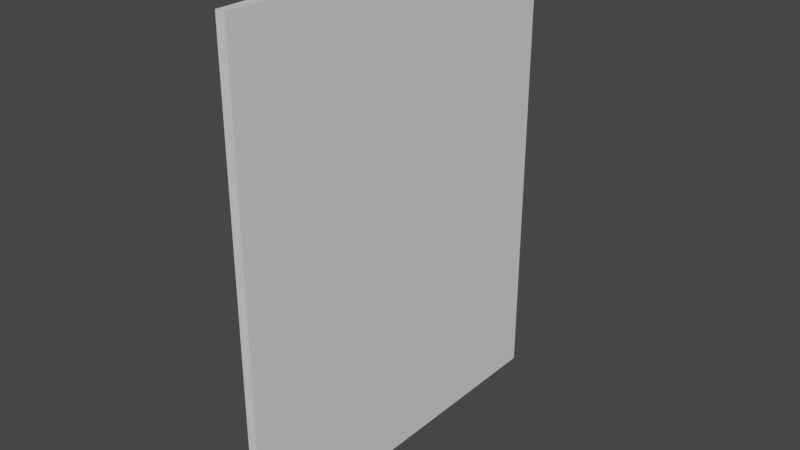 # Source: Window.blend  (saved by Blender 2.83.19; exported with 4.5.12 LTS)
import bpy
from mathutils import Matrix  # noqa: F401  (used for matrix-valued properties, if any)

bpy.ops.wm.read_factory_settings(use_empty=True)
scene = bpy.context.scene
scene.name = 'Scene'

# ---- collections
col_collection = bpy.data.collections.new('Collection'); scene.collection.children.link(col_collection)

# ---- materials (node trees are filled in below, after node groups)
mat_glas = bpy.data.materials.new('Glas')
mat_glas.use_transparent_shadow = False

# ---- material node trees
mat_glas.use_nodes = True; mat_glas.node_tree.nodes.clear()
_N = mat_glas.node_tree.nodes; _L = mat_glas.node_tree.links
n0 = _N.new('ShaderNodeBsdfPrincipled'); n0.name = 'Principled BSDF'; n0.location = (10, 300)
n0.distribution = 'GGX'
n0.subsurface_method = 'BURLEY'
n0.inputs[3].default_value = 1.45
n0.inputs[27].default_value = (0.0, 0.0, 0.0, 1.0)
n0.inputs[28].default_value = 1.0
n1 = _N.new('ShaderNodeOutputMaterial'); n1.name = 'Material Output'; n1.location = (300, 300)
_L.new(n0.outputs[0], n1.inputs[0])
n1.is_active_output = True

# ---- world
world_world = bpy.data.worlds.new('World'); scene.world = world_world
world_world.use_nodes = True; world_world.node_tree.nodes.clear()
_N = world_world.node_tree.nodes; _L = world_world.node_tree.links
n0 = _N.new('ShaderNodeOutputWorld'); n0.name = 'World Output'; n0.location = (300, 300)
n1 = _N.new('ShaderNodeBackground'); n1.name = 'Background'; n1.location = (10, 300)
n1.inputs[0].default_value = (0.05088, 0.05088, 0.05088, 1.0)
_L.new(n1.outputs[0], n0.inputs[0])
n0.is_active_output = True
world_world.color = (0.05088, 0.05088, 0.05088)
world_world.use_sun_shadow = False
world_world.sun_shadow_jitter_overblur = 0.0

# ---- meshes
me_glas2 = bpy.data.meshes.new('Glas2')
me_glas2.from_pydata([(-0.01, 0.4, 1.05), (-0.01, 0.4, 0.05), (-0.01, -0.4, 1.05), (-0.01, -0.4, 1.05), (-0.01, 0.4, 0.05), (-0.01, -0.4, 0.05), (0.01, 0.4, 1.05), (0.01, 0.4, 0.05), (-0.01, 0.4, 1.05), (-0.01, 0.4, 1.05), (0.01, 0.4, 0.05), (-0.01, 0.4, 0.05), (0.01, 0.4, 0.05), (0.01, -0.4, 0.05), (-0.01, 0.4, 0.05), (-0.01, 0.4, 0.05), (0.01, -0.4, 0.05), (-0.01, -0.4, 0.05), (0.01, -0.4, 0.05), (0.01, -0.4, 1.05), (-0.01, -0.4, 0.05), (-0.01, -0.4, 0.05), (0.01, -0.4, 1.05), (-0.01, -0.4, 1.05), (0.01, -0.4, 1.05), (0.01, 0.4, 1.05), (-0.01, -0.4, 1.05), (-0.01, -0.4, 1.05), (0.01, 0.4, 1.05), (-0.01, 0.4, 1.05), (0.01, -0.4, 1.05), (0.01, -0.4, 0.05), (0.01, 0.4, 1.05), (0.01, 0.4, 1.05), (0.01, -0.4, 0.05), (0.01, 0.4, 0.05)], [], [(0, 1, 2), (3, 4, 5), (6, 7, 8), (9, 10, 11), (12, 13, 14), (15, 16, 17), (18, 19, 20), (21, 22, 23), (24, 25, 26), (27, 28, 29), (30, 31, 32), (33, 34, 35)])
me_glas2.materials.append(mat_glas)
me_glas2.use_remesh_fix_poles = True
me_glas2.use_remesh_preserve_attributes = False
me_glas2.use_mirror_vertex_groups = False
me_glas2.update()

# ---- objects
ob_window = bpy.data.objects.new('Window', None)
ob_glas = bpy.data.objects.new('Glas', me_glas2)

# ---- transforms, parenting, visibility, modifiers, constraints
ob_window.location = (0.0, 0.0, 0.0)
ob_window.lineart.crease_threshold = 0.0
ob_glas.parent = ob_window
ob_glas.location = (0.0, 0.0, 0.0)
ob_glas.lineart.crease_threshold = 0.0

# ---- collection membership
col_collection.objects.link(ob_window)
col_collection.objects.link(ob_glas)

# ---- scene / render settings (as saved in the file)
scene.frame_start = 1; scene.frame_end = 250; scene.frame_set(1)
scene.render.engine = 'BLENDER_EEVEE_NEXT'
scene.cycles.use_denoising = False
scene.cycles.samples = 128
scene.cycles.sampling_pattern = 'TABULATED_SOBOL'
scene.cycles.use_adaptive_sampling = False
scene.cycles.use_light_tree = False
scene.view_settings.view_transform = 'Filmic'
bpy.context.view_layer.update()

# ---- added for rendering (the .blend has no active camera and no usable light): camera, sun
cam_auto = bpy.data.cameras.new('AutoCamera')
cam_auto.lens = 50.0
cam_auto.sensor_width = 36.0
cam_auto.clip_end = 1000.0
ob_auto_camera = bpy.data.objects.new('AutoCamera', cam_auto)
scene.collection.objects.link(ob_auto_camera)
ob_auto_camera.location = (1.18501, -1.42201, 1.49801)
ob_auto_camera.rotation_euler = (1.09748, -7.21219e-08, 0.694738)
scene.camera = ob_auto_camera
light_auto_sun = bpy.data.lights.new('AutoSun', 'SUN')
light_auto_sun.energy = 3.0
light_auto_sun.angle = 0.0523599
ob_auto_sun = bpy.data.objects.new('AutoSun', light_auto_sun)
scene.collection.objects.link(ob_auto_sun)
ob_auto_sun.rotation_euler = (0.872665, 0.174533, 0.523599)
bpy.context.view_layer.update()
